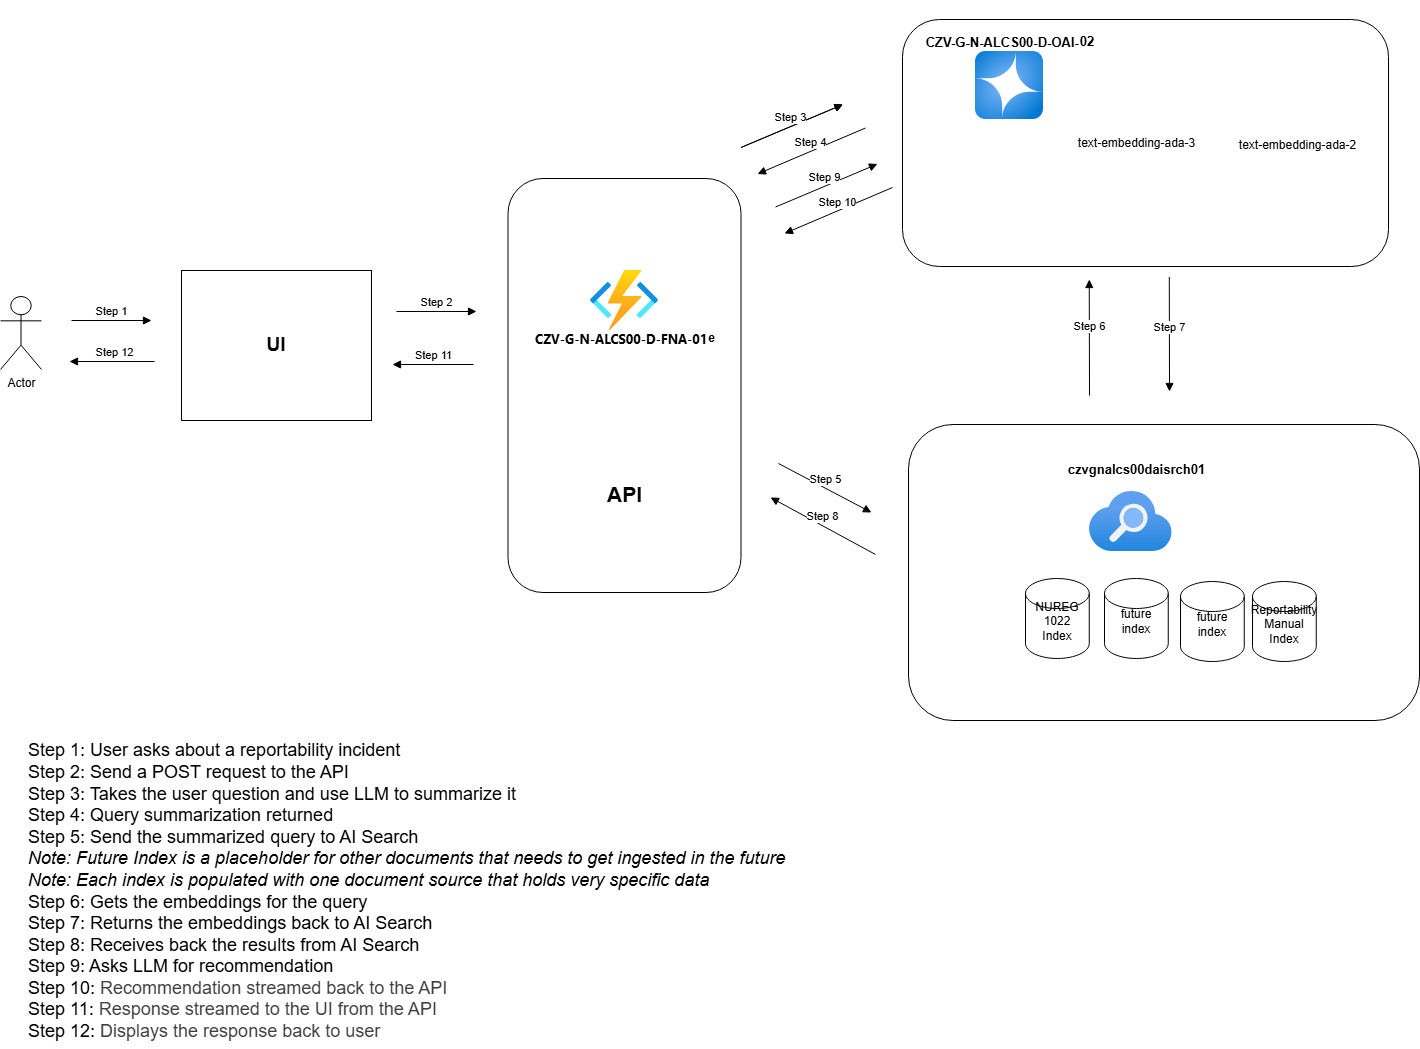

The diagram above was exported from draw.io. Its source (the exported page's mxGraphModel, read from the mxfile embedded in the PNG):
<mxGraphModel dx="5633" dy="3247" grid="0" gridSize="10" guides="1" tooltips="1" connect="1" arrows="1" fold="1" page="0" pageScale="1" pageWidth="1100" pageHeight="850" background="#ffffff" math="0" shadow="0">
  <root>
    <mxCell id="0" />
    <mxCell id="1" parent="0" />
    <mxCell id="2" value="Actor" style="shape=umlActor;verticalLabelPosition=bottom;verticalAlign=top;html=1;outlineConnect=0;" parent="1" vertex="1">
      <mxGeometry x="-1100" y="1176" width="41" height="73" as="geometry" />
    </mxCell>
    <mxCell id="5" value="&lt;font style=&quot;font-size: 19px;&quot;&gt;&lt;b&gt;UI&lt;/b&gt;&lt;/font&gt;" style="rounded=0;whiteSpace=wrap;html=1;" parent="1" vertex="1">
      <mxGeometry x="-919" y="1150" width="190" height="150" as="geometry" />
    </mxCell>
    <UserObject label="&lt;br&gt;&lt;a class=&quot;fxc-gcflink-link&quot; tabindex=&quot;0&quot; href=&quot;https://portal.azure.us/#@cgazg.onmicrosoft.us/resource/subscriptions/e36c3be6-c325-4f1b-8c73-3afe998578b8/resourceGroups/CZV-G-N-ALCS00-D-RGP-06/providers/Microsoft.Web/sites/CZV-G-N-ALCS00-D-FNA-01&quot; style=&quot;font-size: 13px; text-decoration: none; vertical-align: middle; padding: 1px; cursor: pointer; color: var(--colorLinkContrastHover); font-family: az_ea_font, &amp;quot;Segoe UI&amp;quot;, az_font, system-ui, -apple-system, BlinkMacSystemFont, Roboto, Oxygen, Ubuntu, Cantarell, &amp;quot;Open Sans&amp;quot;, &amp;quot;Helvetica Neue&amp;quot;, sans-serif; font-style: normal; font-variant-ligatures: normal; font-variant-caps: normal; letter-spacing: normal; orphans: 2; text-align: left; text-indent: 0px; text-transform: none; widows: 2; word-spacing: 0px; -webkit-text-stroke-width: 0px; white-space: nowrap;&quot;&gt;CZV-G-N-ALCS00-D-FNA-01&lt;/a&gt;&lt;span style=&quot;background-color: transparent;&quot;&gt;e&lt;/span&gt;" link="&#10;&lt;a style=&quot;font-size: 13px; font-weight: 400; text-decoration: none; vertical-align: middle; padding: 1px; cursor: pointer; color: var(--colorLinkContrastHover); font-family: az_ea_font, &amp;quot;Segoe UI&amp;quot;, az_font, system-ui, -apple-system, BlinkMacSystemFont, Roboto, Oxygen, Ubuntu, Cantarell, &amp;quot;Open Sans&amp;quot;, &amp;quot;Helvetica Neue&amp;quot;, sans-serif; font-style: normal; font-variant-ligatures: normal; font-variant-caps: normal; letter-spacing: normal; orphans: 2; text-align: left; text-indent: 0px; text-transform: none; widows: 2; word-spacing: 0px; -webkit-text-stroke-width: 0px; white-space: nowrap; background-color: rgb(237, 235, 233);&quot; href=&quot;https://portal.azure.us/#@cgazg.onmicrosoft.us/resource/subscriptions/e36c3be6-c325-4f1b-8c73-3afe998578b8/resourceGroups/CZV-G-N-ALCS00-D-RGP-06/providers/Microsoft.Web/sites/CZV-G-N-ALCS00-D-FNA-01&quot; tabindex=&quot;0&quot; class=&quot;fxc-gcflink-link&quot;&gt;CZV-G-N-ALCS00-D-FNA-01&lt;/a&gt;&#10;&#10;" id="6">
      <mxCell style="image;aspect=fixed;html=1;points=[];align=center;fontSize=12;image=img/lib/azure2/compute/Function_Apps.svg;labelBackgroundColor=none;fontStyle=1;spacing=-18;" parent="1" vertex="1">
        <mxGeometry x="-510" y="1150" width="68" height="60" as="geometry" />
      </mxCell>
    </UserObject>
    <UserObject label="&lt;font face=&quot;Helvetica&quot; style=&quot;font-size: 13px;&quot;&gt;&lt;br&gt;&lt;a class=&quot;fxc-gcflink-link&quot; tabindex=&quot;0&quot; href=&quot;https://portal.azure.us/#@cgazg.onmicrosoft.us/resource/subscriptions/e36c3be6-c325-4f1b-8c73-3afe998578b8/resourceGroups/CZV-G-N-ALCS00-D-RGP-06/providers/Microsoft.CognitiveServices/accounts/CZV-G-N-ALCS00-D-OAI-01&quot; style=&quot;text-decoration-line: none; vertical-align: middle; padding: 1px; cursor: pointer; text-align: left; line-height: 20%;&quot;&gt;CZV-G-N-ALCS00-D-OAI-&lt;/a&gt;02&lt;/font&gt;" link="&lt;a style=&quot;font-size: 13px; font-weight: 400; text-decoration: none; vertical-align: middle; padding: 1px; cursor: pointer; color: var(--colorLinkContrast); font-family: az_ea_font, &amp;quot;Segoe UI&amp;quot;, az_font, system-ui, -apple-system, BlinkMacSystemFont, Roboto, Oxygen, Ubuntu, Cantarell, &amp;quot;Open Sans&amp;quot;, &amp;quot;Helvetica Neue&amp;quot;, sans-serif; font-style: normal; font-variant-ligatures: normal; font-variant-caps: normal; letter-spacing: normal; orphans: 2; text-align: left; text-indent: 0px; text-transform: none; widows: 2; word-spacing: 0px; -webkit-text-stroke-width: 0px; white-space: nowrap; background-color: rgb(225, 223, 221);&quot; href=&quot;https://portal.azure.us/#@cgazg.onmicrosoft.us/resource/subscriptions/e36c3be6-c325-4f1b-8c73-3afe998578b8/resourceGroups/CZV-G-N-ALCS00-D-RGP-06/providers/Microsoft.CognitiveServices/accounts/CZV-G-N-ALCS00-D-OAI-01&quot; tabindex=&quot;0&quot; class=&quot;fxc-gcflink-link&quot;&gt;CZV-G-N-ALCS00-D-OAI-01&lt;/a&gt;" id="7">
      <mxCell style="image;aspect=fixed;html=1;points=[];align=center;fontSize=12;image=img/lib/azure2/ai_machine_learning/Azure_OpenAI.svg;labelBackgroundColor=none;fontColor=default;fontStyle=1;labelPosition=center;verticalLabelPosition=top;verticalAlign=bottom;spacing=1;" parent="1" vertex="1">
        <mxGeometry x="-125" y="931" width="68" height="68" as="geometry" />
      </mxCell>
    </UserObject>
    <UserObject label="" link="https://portal.azure.us/#@cgazg.onmicrosoft.us/resource/subscriptions/e36c3be6-c325-4f1b-8c73-3afe998578b8/resourceGroups/CZV-G-N-ALCS00-D-RGP-06/providers/Microsoft.Search/searchServices/czvgnalcs00daisrch01/overview" id="8">
      <mxCell style="image;aspect=fixed;html=1;points=[];align=center;fontSize=12;image=img/lib/azure2/app_services/Search_Services.svg;labelBackgroundColor=none;" parent="1" vertex="1">
        <mxGeometry x="-11.25" y="1371" width="83.06" height="60" as="geometry" />
      </mxCell>
    </UserObject>
    <mxCell id="10" value="&lt;a href=&quot;https://portal.azure.us/#@cgazg.onmicrosoft.us/resource/subscriptions/e36c3be6-c325-4f1b-8c73-3afe998578b8/resourceGroups/CZV-G-N-ALCS00-D-RGP-06/providers/Microsoft.Search/searchServices/czvgnalcs00daisrch01/overview&quot;&gt;&lt;b&gt;&lt;font style=&quot;font-size: 13px;&quot;&gt;czvgnalcs00daisrch01&lt;/font&gt;&lt;/b&gt;&lt;/a&gt;" style="text;html=1;align=center;verticalAlign=middle;resizable=0;points=[];autosize=1;strokeColor=none;fillColor=none;" parent="1" vertex="1">
      <mxGeometry x="-44.13" y="1334" width="160" height="30" as="geometry" />
    </mxCell>
    <mxCell id="11" value="future index" style="shape=cylinder3;whiteSpace=wrap;html=1;boundedLbl=1;backgroundOutline=1;size=15;" parent="1" vertex="1">
      <mxGeometry x="80" y="1461" width="63.75" height="80" as="geometry" />
    </mxCell>
    <mxCell id="18" value="Reportability Manual Index" style="shape=cylinder3;whiteSpace=wrap;html=1;boundedLbl=1;backgroundOutline=1;size=15;" parent="1" vertex="1">
      <mxGeometry x="152" y="1461" width="63.75" height="80" as="geometry" />
    </mxCell>
    <mxCell id="19" value="future&lt;div&gt;index&lt;/div&gt;" style="shape=cylinder3;whiteSpace=wrap;html=1;boundedLbl=1;backgroundOutline=1;size=15;" parent="1" vertex="1">
      <mxGeometry x="3.999999999999943" y="1458" width="63.75" height="80" as="geometry" />
    </mxCell>
    <mxCell id="22" value="NUREG&lt;div&gt;1022&lt;/div&gt;&lt;div&gt;Index&lt;/div&gt;" style="shape=cylinder3;whiteSpace=wrap;html=1;boundedLbl=1;backgroundOutline=1;size=15;" parent="1" vertex="1">
      <mxGeometry x="-75" y="1458" width="63.75" height="80" as="geometry" />
    </mxCell>
    <mxCell id="40" value="&lt;font style=&quot;font-size: 18px;&quot;&gt;Step 1: User asks about a reportability incident&lt;/font&gt;&lt;div&gt;&lt;font style=&quot;font-size: 18px;&quot;&gt;Step 2: Send a POST request to the API&lt;/font&gt;&lt;/div&gt;&lt;div&gt;&lt;font style=&quot;font-size: 18px;&quot;&gt;Step 3: Takes the user question and use LLM to summarize it&lt;/font&gt;&lt;/div&gt;&lt;div&gt;&lt;font style=&quot;font-size: 18px;&quot;&gt;Step 4: Query summarization returned&lt;/font&gt;&lt;/div&gt;&lt;div&gt;&lt;font style=&quot;font-size: 18px;&quot;&gt;Step 5: Send the summarized query to AI Search&lt;/font&gt;&lt;/div&gt;&lt;div&gt;&lt;font style=&quot;font-size: 18px;&quot;&gt;&lt;i&gt;Note: Future Index is a placeholder for other documents that needs to get ingested in the future&lt;/i&gt;&lt;/font&gt;&lt;/div&gt;&lt;div&gt;&lt;font style=&quot;font-size: 18px;&quot;&gt;&lt;i&gt;Note: Each index is populated with one document source that holds very specific data&lt;/i&gt;&lt;/font&gt;&lt;/div&gt;&lt;div&gt;&lt;font style=&quot;font-size: 18px;&quot;&gt;Step 6: Gets the embeddings for the query&lt;/font&gt;&lt;/div&gt;&lt;div&gt;&lt;font style=&quot;font-size: 18px;&quot;&gt;Step 7: Returns the embeddings back to AI Search&lt;/font&gt;&lt;/div&gt;&lt;div&gt;&lt;font style=&quot;font-size: 18px;&quot;&gt;Step 8: Receives back the results from AI Search&lt;/font&gt;&lt;/div&gt;&lt;div&gt;&lt;font style=&quot;font-size: 18px;&quot;&gt;Step 9: Asks LLM for recommendation&lt;/font&gt;&lt;/div&gt;&lt;div&gt;&lt;font style=&quot;font-size: 18px;&quot;&gt;Step 10:&amp;nbsp;&lt;/font&gt;&lt;span style=&quot;color: rgb(63, 63, 63); font-size: 18px; background-color: transparent;&quot;&gt;Recommendation streamed back to the API&lt;/span&gt;&lt;/div&gt;&lt;div&gt;&lt;font style=&quot;font-size: 18px;&quot;&gt;Step 11:&amp;nbsp;&lt;/font&gt;&lt;span style=&quot;color: rgb(63, 63, 63); font-size: 18px; background-color: transparent;&quot;&gt;Response streamed to the UI from the API&lt;/span&gt;&lt;/div&gt;&lt;div&gt;&lt;span style=&quot;font-size: 18px; background-color: transparent;&quot;&gt;Step 12:&amp;nbsp;&lt;/span&gt;&lt;span style=&quot;color: rgb(63, 63, 63); font-size: 18px; background-color: transparent;&quot;&gt;Displays the response back to user&lt;/span&gt;&lt;/div&gt;" style="text;html=1;align=left;verticalAlign=middle;resizable=0;points=[];autosize=1;strokeColor=none;fillColor=none;" parent="1" vertex="1">
      <mxGeometry x="-1074" y="1614" width="775" height="314" as="geometry" />
    </mxCell>
    <mxCell id="43" value="&lt;div&gt;&lt;font style=&quot;font-size: 14px;&quot;&gt;&lt;br&gt;&lt;/font&gt;&lt;/div&gt;&lt;div&gt;&lt;font style=&quot;font-size: 14px;&quot;&gt;&lt;br&gt;&lt;/font&gt;&lt;/div&gt;&lt;div&gt;&lt;font style=&quot;font-size: 14px;&quot;&gt;&lt;br&gt;&lt;/font&gt;&lt;/div&gt;&lt;div&gt;&lt;font style=&quot;font-size: 14px;&quot;&gt;&lt;br&gt;&lt;/font&gt;&lt;/div&gt;&lt;div&gt;&lt;font style=&quot;font-size: 14px;&quot;&gt;&lt;br&gt;&lt;/font&gt;&lt;/div&gt;&lt;div&gt;&lt;b&gt;&lt;font style=&quot;font-size: 14px;&quot;&gt;&lt;br&gt;&lt;/font&gt;&lt;/b&gt;&lt;/div&gt;&lt;div&gt;&lt;b&gt;&lt;font style=&quot;font-size: 14px;&quot;&gt;&lt;br&gt;&lt;/font&gt;&lt;/b&gt;&lt;/div&gt;&lt;div&gt;&lt;b&gt;&lt;font style=&quot;font-size: 14px;&quot;&gt;&lt;br&gt;&lt;/font&gt;&lt;/b&gt;&lt;/div&gt;&lt;div&gt;&lt;b&gt;&lt;font style=&quot;font-size: 14px;&quot;&gt;&lt;br&gt;&lt;/font&gt;&lt;/b&gt;&lt;/div&gt;&lt;div&gt;&lt;b&gt;&lt;font style=&quot;font-size: 14px;&quot;&gt;&lt;br&gt;&lt;/font&gt;&lt;/b&gt;&lt;/div&gt;&lt;div&gt;&lt;b&gt;&lt;font style=&quot;font-size: 14px;&quot;&gt;&lt;br&gt;&lt;/font&gt;&lt;/b&gt;&lt;/div&gt;&lt;div&gt;&lt;b&gt;&lt;font style=&quot;font-size: 14px;&quot;&gt;&lt;br&gt;&lt;/font&gt;&lt;/b&gt;&lt;/div&gt;&lt;div&gt;&lt;b&gt;&lt;font style=&quot;font-size: 14px;&quot;&gt;&lt;br&gt;&lt;/font&gt;&lt;/b&gt;&lt;/div&gt;&lt;div&gt;&lt;b&gt;&lt;font style=&quot;font-size: 21px;&quot;&gt;API&lt;/font&gt;&lt;/b&gt;&lt;/div&gt;" style="rounded=1;whiteSpace=wrap;html=1;direction=south;fillColor=none;" parent="1" vertex="1">
      <mxGeometry x="-592.5" y="1058" width="233" height="414" as="geometry" />
    </mxCell>
    <mxCell id="44" value="&lt;div&gt;&lt;br&gt;&lt;/div&gt;&lt;div&gt;&lt;br&gt;&lt;/div&gt;&lt;div&gt;&lt;br&gt;&lt;/div&gt;&lt;div&gt;&lt;br&gt;&lt;/div&gt;&lt;div&gt;&lt;br&gt;&lt;/div&gt;&lt;div&gt;&lt;b&gt;&lt;br&gt;&lt;/b&gt;&lt;/div&gt;&lt;div&gt;&lt;b&gt;&lt;br&gt;&lt;/b&gt;&lt;/div&gt;&lt;div&gt;&lt;b&gt;&lt;br&gt;&lt;/b&gt;&lt;/div&gt;&lt;div&gt;&lt;b&gt;&lt;br&gt;&lt;/b&gt;&lt;/div&gt;&lt;div&gt;&lt;b&gt;&lt;br&gt;&lt;/b&gt;&lt;/div&gt;&lt;div&gt;&lt;b&gt;&lt;br&gt;&lt;/b&gt;&lt;/div&gt;&lt;div&gt;&lt;b&gt;&lt;br&gt;&lt;/b&gt;&lt;/div&gt;&lt;div&gt;&lt;b&gt;&lt;br&gt;&lt;/b&gt;&lt;/div&gt;&lt;div&gt;&lt;b&gt;&lt;font style=&quot;font-size: 14px;&quot;&gt;&lt;br&gt;&lt;/font&gt;&lt;/b&gt;&lt;/div&gt;&lt;div&gt;&lt;b&gt;&lt;font style=&quot;font-size: 14px;&quot;&gt;&lt;br&gt;&lt;/font&gt;&lt;/b&gt;&lt;/div&gt;&lt;div&gt;&lt;b&gt;&lt;font style=&quot;font-size: 14px;&quot;&gt;&lt;br&gt;&lt;/font&gt;&lt;/b&gt;&lt;/div&gt;&lt;div&gt;&lt;b&gt;&lt;font style=&quot;font-size: 14px;&quot;&gt;&lt;br&gt;&lt;/font&gt;&lt;/b&gt;&lt;/div&gt;&lt;div&gt;&lt;b&gt;&lt;font style=&quot;font-size: 14px;&quot;&gt;&lt;br&gt;&lt;/font&gt;&lt;/b&gt;&lt;/div&gt;&lt;div&gt;&lt;br&gt;&lt;/div&gt;" style="rounded=1;whiteSpace=wrap;html=1;direction=south;fillColor=none;" parent="1" vertex="1">
      <mxGeometry x="-198" y="899" width="486" height="247" as="geometry" />
    </mxCell>
    <mxCell id="46" value="" style="shape=image;verticalLabelPosition=bottom;labelBackgroundColor=default;verticalAlign=top;aspect=fixed;imageAspect=0;image=https://logowik.com/content/uploads/images/azure-machine-learning-service1395.jpg;" parent="1" vertex="1">
      <mxGeometry x="152" y="1034" width="96" height="72.06" as="geometry" />
    </mxCell>
    <mxCell id="47" value="" style="shape=image;verticalLabelPosition=bottom;labelBackgroundColor=default;verticalAlign=top;aspect=fixed;imageAspect=0;image=https://logowik.com/content/uploads/images/azure-machine-learning-service1395.jpg;" parent="1" vertex="1">
      <mxGeometry x="-21" y="1029" width="96" height="72.06" as="geometry" />
    </mxCell>
    <mxCell id="48" value="text-embedding-ada-2" style="text;html=1;align=center;verticalAlign=middle;resizable=0;points=[];autosize=1;strokeColor=none;fillColor=none;" parent="1" vertex="1">
      <mxGeometry x="127" y="1010" width="140" height="30" as="geometry" />
    </mxCell>
    <mxCell id="49" value="text-embedding-ada-3" style="text;html=1;align=center;verticalAlign=middle;resizable=0;points=[];autosize=1;strokeColor=none;fillColor=none;" parent="1" vertex="1">
      <mxGeometry x="-34.120000000000005" y="1007.5" width="140" height="30" as="geometry" />
    </mxCell>
    <mxCell id="50" value="&lt;div&gt;&lt;br&gt;&lt;/div&gt;&lt;div&gt;&lt;br&gt;&lt;/div&gt;&lt;div&gt;&lt;br&gt;&lt;/div&gt;&lt;div&gt;&lt;br&gt;&lt;/div&gt;&lt;div&gt;&lt;br&gt;&lt;/div&gt;&lt;div&gt;&lt;b&gt;&lt;br&gt;&lt;/b&gt;&lt;/div&gt;&lt;div&gt;&lt;b&gt;&lt;br&gt;&lt;/b&gt;&lt;/div&gt;&lt;div&gt;&lt;b&gt;&lt;br&gt;&lt;/b&gt;&lt;/div&gt;&lt;div&gt;&lt;b&gt;&lt;br&gt;&lt;/b&gt;&lt;/div&gt;&lt;div&gt;&lt;b&gt;&lt;br&gt;&lt;/b&gt;&lt;/div&gt;&lt;div&gt;&lt;b&gt;&lt;br&gt;&lt;/b&gt;&lt;/div&gt;&lt;div&gt;&lt;b&gt;&lt;br&gt;&lt;/b&gt;&lt;/div&gt;&lt;div&gt;&lt;b&gt;&lt;br&gt;&lt;/b&gt;&lt;/div&gt;&lt;div&gt;&lt;b&gt;&lt;font style=&quot;font-size: 14px;&quot;&gt;&lt;br&gt;&lt;/font&gt;&lt;/b&gt;&lt;/div&gt;&lt;div&gt;&lt;b&gt;&lt;font style=&quot;font-size: 14px;&quot;&gt;&lt;br&gt;&lt;/font&gt;&lt;/b&gt;&lt;/div&gt;&lt;div&gt;&lt;b&gt;&lt;font style=&quot;font-size: 14px;&quot;&gt;&lt;br&gt;&lt;/font&gt;&lt;/b&gt;&lt;/div&gt;&lt;div&gt;&lt;b&gt;&lt;font style=&quot;font-size: 14px;&quot;&gt;&lt;br&gt;&lt;/font&gt;&lt;/b&gt;&lt;/div&gt;&lt;div&gt;&lt;b&gt;&lt;font style=&quot;font-size: 14px;&quot;&gt;&lt;br&gt;&lt;/font&gt;&lt;/b&gt;&lt;/div&gt;&lt;div&gt;&lt;b&gt;&lt;font style=&quot;font-size: 14px;&quot;&gt;&lt;br&gt;&lt;/font&gt;&lt;/b&gt;&lt;/div&gt;&lt;div&gt;&lt;b&gt;&lt;font style=&quot;font-size: 14px;&quot;&gt;&lt;br&gt;&lt;/font&gt;&lt;/b&gt;&lt;/div&gt;&lt;div&gt;&lt;b&gt;&lt;font style=&quot;font-size: 14px;&quot;&gt;&lt;br&gt;&lt;/font&gt;&lt;/b&gt;&lt;/div&gt;&lt;div&gt;&lt;b&gt;&lt;font style=&quot;font-size: 14px;&quot;&gt;&lt;br&gt;&lt;/font&gt;&lt;/b&gt;&lt;/div&gt;&lt;div&gt;&lt;b&gt;&lt;font style=&quot;font-size: 14px;&quot;&gt;&lt;br&gt;&lt;/font&gt;&lt;/b&gt;&lt;/div&gt;&lt;div&gt;&lt;b&gt;&lt;font style=&quot;font-size: 14px;&quot;&gt;&lt;br&gt;&lt;/font&gt;&lt;/b&gt;&lt;/div&gt;&lt;div&gt;&lt;b&gt;&lt;font style=&quot;font-size: 14px;&quot;&gt;&lt;br&gt;&lt;/font&gt;&lt;/b&gt;&lt;/div&gt;&lt;div&gt;&lt;b&gt;&lt;font style=&quot;font-size: 14px;&quot;&gt;&lt;br&gt;&lt;/font&gt;&lt;/b&gt;&lt;/div&gt;&lt;div&gt;&lt;b&gt;&lt;font style=&quot;font-size: 14px;&quot;&gt;&lt;br&gt;&lt;/font&gt;&lt;/b&gt;&lt;/div&gt;&lt;div&gt;&lt;b&gt;&lt;font style=&quot;font-size: 14px;&quot;&gt;&lt;br&gt;&lt;/font&gt;&lt;/b&gt;&lt;/div&gt;&lt;div&gt;&lt;br&gt;&lt;/div&gt;" style="rounded=1;whiteSpace=wrap;html=1;direction=south;fillColor=none;" parent="1" vertex="1">
      <mxGeometry x="-192" y="1304" width="511" height="296" as="geometry" />
    </mxCell>
    <mxCell id="71" value="Step 1" style="html=1;verticalAlign=bottom;endArrow=block;curved=0;rounded=0;" parent="1" edge="1">
      <mxGeometry width="80" relative="1" as="geometry">
        <mxPoint x="-1029" y="1200" as="sourcePoint" />
        <mxPoint x="-949" y="1200" as="targetPoint" />
      </mxGeometry>
    </mxCell>
    <mxCell id="73" value="Step 12" style="html=1;verticalAlign=bottom;endArrow=block;curved=0;rounded=0;" parent="1" edge="1">
      <mxGeometry width="80" relative="1" as="geometry">
        <mxPoint x="-946" y="1241" as="sourcePoint" />
        <mxPoint x="-1031" y="1241" as="targetPoint" />
      </mxGeometry>
    </mxCell>
    <mxCell id="74" value="&lt;span style=&quot;color: rgb(0, 0, 0);&quot;&gt;Step 2&lt;/span&gt;" style="html=1;verticalAlign=bottom;endArrow=block;curved=0;rounded=0;" parent="1" edge="1">
      <mxGeometry width="80" relative="1" as="geometry">
        <mxPoint x="-704" y="1191" as="sourcePoint" />
        <mxPoint x="-624" y="1191" as="targetPoint" />
      </mxGeometry>
    </mxCell>
    <mxCell id="75" value="Step 11" style="html=1;verticalAlign=bottom;endArrow=block;curved=0;rounded=0;" parent="1" edge="1">
      <mxGeometry width="80" relative="1" as="geometry">
        <mxPoint x="-627" y="1244" as="sourcePoint" />
        <mxPoint x="-708" y="1244" as="targetPoint" />
      </mxGeometry>
    </mxCell>
    <mxCell id="76" value="Step 3" style="html=1;verticalAlign=bottom;endArrow=block;curved=0;rounded=0;" parent="1" edge="1">
      <mxGeometry x="-0.0063" width="80" relative="1" as="geometry">
        <mxPoint x="-359.5" y="1027" as="sourcePoint" />
        <mxPoint x="-257.5" y="984" as="targetPoint" />
        <mxPoint as="offset" />
      </mxGeometry>
    </mxCell>
    <mxCell id="77" value="Step 4" style="html=1;verticalAlign=bottom;endArrow=block;curved=0;rounded=0;" parent="1" edge="1">
      <mxGeometry width="80" relative="1" as="geometry">
        <mxPoint x="-235" y="1007.5" as="sourcePoint" />
        <mxPoint x="-343" y="1053.5" as="targetPoint" />
      </mxGeometry>
    </mxCell>
    <mxCell id="78" value="Step 5" style="html=1;verticalAlign=bottom;endArrow=block;curved=0;rounded=0;" parent="1" edge="1">
      <mxGeometry width="80" relative="1" as="geometry">
        <mxPoint x="-322" y="1343" as="sourcePoint" />
        <mxPoint x="-229" y="1392" as="targetPoint" />
      </mxGeometry>
    </mxCell>
    <mxCell id="80" value="Step 6" style="html=1;verticalAlign=bottom;endArrow=block;curved=0;rounded=0;" parent="1" edge="1">
      <mxGeometry width="80" relative="1" as="geometry">
        <mxPoint x="-11" y="1275" as="sourcePoint" />
        <mxPoint x="-11.25" y="1159" as="targetPoint" />
      </mxGeometry>
    </mxCell>
    <mxCell id="81" value="Step 7" style="html=1;verticalAlign=bottom;endArrow=block;curved=0;rounded=0;" parent="1" edge="1">
      <mxGeometry width="80" relative="1" as="geometry">
        <mxPoint x="68.81" y="1156.5" as="sourcePoint" />
        <mxPoint x="69" y="1271" as="targetPoint" />
      </mxGeometry>
    </mxCell>
    <mxCell id="82" value="Step 10" style="html=1;verticalAlign=bottom;endArrow=block;curved=0;rounded=0;" parent="1" edge="1">
      <mxGeometry width="80" relative="1" as="geometry">
        <mxPoint x="-208" y="1067" as="sourcePoint" />
        <mxPoint x="-316" y="1113" as="targetPoint" />
      </mxGeometry>
    </mxCell>
    <mxCell id="83" value="Step 9" style="html=1;verticalAlign=bottom;endArrow=block;curved=0;rounded=0;" parent="1" edge="1">
      <mxGeometry width="80" relative="1" as="geometry">
        <mxPoint x="-325" y="1086.53" as="sourcePoint" />
        <mxPoint x="-223" y="1043.53" as="targetPoint" />
      </mxGeometry>
    </mxCell>
    <mxCell id="84" value="Step 3" style="html=1;verticalAlign=bottom;endArrow=block;curved=0;rounded=0;" parent="1" edge="1">
      <mxGeometry width="80" relative="1" as="geometry">
        <mxPoint x="-359.5" y="1027" as="sourcePoint" />
        <mxPoint x="-257.5" y="984" as="targetPoint" />
      </mxGeometry>
    </mxCell>
    <mxCell id="85" value="Step 8" style="html=1;verticalAlign=bottom;endArrow=block;curved=0;rounded=0;" parent="1" edge="1">
      <mxGeometry width="80" relative="1" as="geometry">
        <mxPoint x="-225" y="1434" as="sourcePoint" />
        <mxPoint x="-330" y="1377" as="targetPoint" />
      </mxGeometry>
    </mxCell>
  </root>
</mxGraphModel>